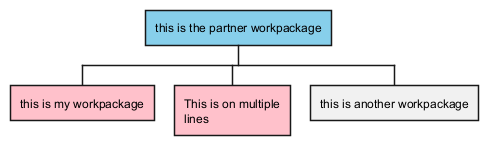

The diagram above was rendered by PlantUML. Its source (embedded in the PNG):
@startwbs
<style>
wbsDiagram {
  .pink {
      BackgroundColor pink
  }
  .your_style_name {
      BackgroundColor SkyBlue
  }
}
</style>
* this is the partner workpackage <<your_style_name>>
** this is my workpackage <<pink>>
**:This is on multiple
lines; <<pink>>
** this is another workpackage
@endwbs